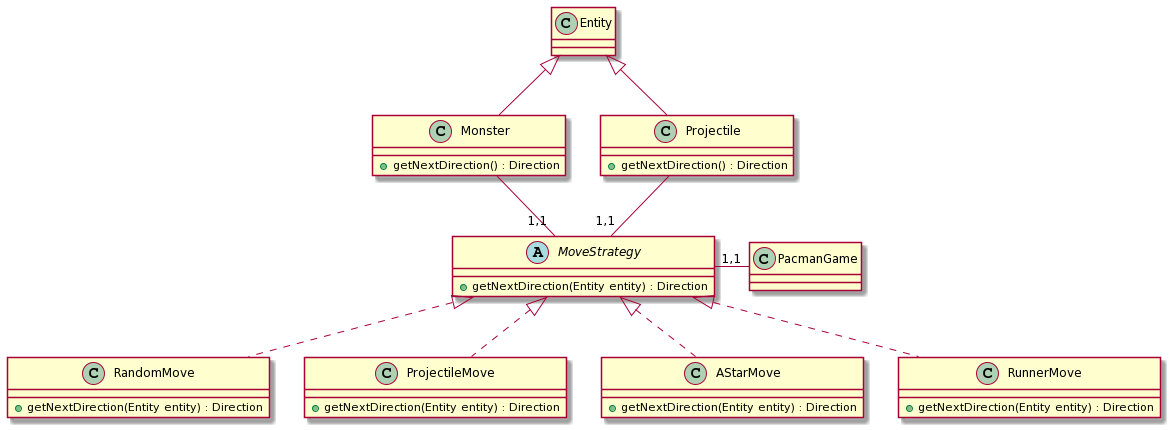

The diagram above was rendered by PlantUML. Its source (embedded in the PNG):
@startuml
class Monster {
    + getNextDirection() : Direction
}

class Projectile{
    + getNextDirection() : Direction
}

abstract MoveStrategy{
    + getNextDirection(Entity entity) : Direction
}

class RandomMove {
    + getNextDirection(Entity entity) : Direction
}

class ProjectileMove {
    + getNextDirection(Entity entity) : Direction
}

class AStarMove {
    + getNextDirection(Entity entity) : Direction
}

class RunnerMove {
    + getNextDirection(Entity entity) : Direction
}

Monster -- "1,1" MoveStrategy
MoveStrategy <|.. RandomMove

MoveStrategy <|.. AStarMove

MoveStrategy <|.. RunnerMove

MoveStrategy <|.. ProjectileMove
Projectile -up-|> Entity
Monster -up-|> Entity
Projectile -- "1,1" MoveStrategy


MoveStrategy -right- "1,1" PacmanGame
@enduml